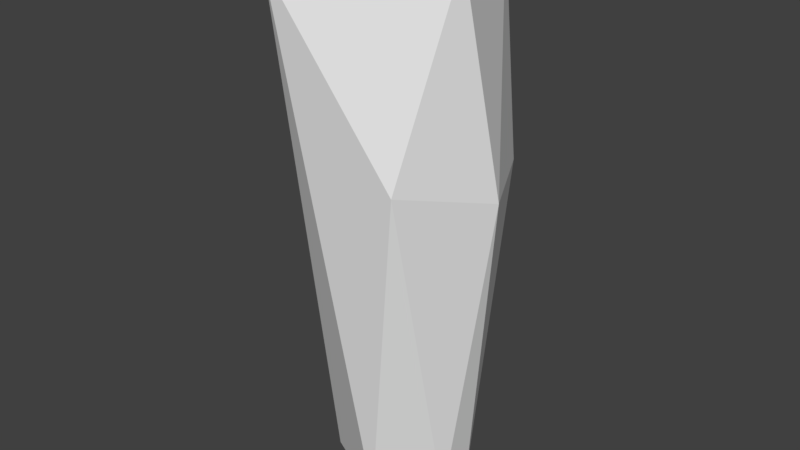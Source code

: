 # Source: leg.blend  (saved by Blender 2.79.0; exported with 4.5.12 LTS)
import bpy
from mathutils import Matrix  # noqa: F401  (used for matrix-valued properties, if any)

bpy.ops.wm.read_factory_settings(use_empty=True)
scene = bpy.context.scene
scene.name = 'Scene'

# ---- collections
col_collection_1 = bpy.data.collections.new('Collection 1'); scene.collection.children.link(col_collection_1)

# ---- world
world_world = bpy.data.worlds.new('World'); scene.world = world_world
world_world.color = (0.05088, 0.05088, 0.05088)
world_world.use_sun_shadow = False
world_world.sun_shadow_jitter_overblur = 0.0
world_world.cycles.sampling_method = 'MANUAL'

# ---- meshes
me_cylinder = bpy.data.meshes.new('Cylinder')
me_cylinder.from_pydata([(-0.1072, 0.1072, 1.409), (-0.01441, -0.02596, -0.3318), (0.02383, -0.1036, 1.372), (0.1369, 0.06844, -0.3217), (-0.3142, 0.1423, 1.339), (-0.06844, -0.1369, -0.3217), (-0.2046, 0.3296, 1.32), (0.2313, 0.04529, 1.402), (-0.1944, 0.08616, -0.3297), (-0.1072, 0.1072, 1.326), (-0.0577, -0.108, 1.381), (0.1446, 0.2447, 1.393), (0.2733, -0.1136, 1.373), (0.202, 0.06641, -0.3693), (0.02734, 0.2144, -0.338), (0.1369, 0.06844, -0.3794), (-0.06844, -0.1369, -0.3794), (-0.1075, -0.08744, -0.3794), (0.04828, -0.2206, -0.3434), (0.1989, -0.05357, -0.3681), (0.3277, 0.002401, 0.6825), (-0.347, -0.1366, 1.331), (0.1885, -0.2896, 0.761), (0.1788, 0.29, 0.6778), (-0.1683, -0.3611, 1.33), (-0.1897, -0.1103, -0.3228)], [], [(1, 25, 8), (7, 11, 2), (20, 23, 11, 12), (10, 24, 12), (12, 24, 22), (11, 7, 12), (1, 17, 25), (10, 21, 24), (1, 19, 18), (12, 22, 20), (22, 18, 19), (24, 25, 18), (20, 19, 13), (21, 4, 8), (8, 6, 14), (14, 23, 13), (2, 12, 7), (4, 10, 9), (2, 9, 0), (4, 9, 0), (1, 18, 16), (13, 19, 15), (1, 15, 3), (13, 15, 3), (1, 16, 5), (3, 15, 19), (14, 13, 3), (16, 5, 25, 17), (8, 14, 1), (5, 18, 25), (6, 11, 23), (6, 4, 0), (3, 15, 14), (3, 19, 1), (0, 9, 10), (2, 0, 10), (2, 11, 6, 9), (18, 22, 24), (17, 1, 5, 16), (4, 21, 10), (0, 9, 6), (14, 15, 1), (5, 16, 18), (8, 4, 6), (19, 20, 22), (25, 24, 21), (25, 21, 8), (14, 6, 23), (23, 20, 13)])
_uv = me_cylinder.uv_layers.new(name='UVMap')
_uv.uv.foreach_set('vector', [0.742, 0.7693, 0.7299, 0.7354, 0.767, 0.7405, 0.5816, 0.7063, 0.598, 0.6734, 0.6157, 0.7333, 0.484, 0.4219, 0.5985, 0.4113, 0.6197, 0.6948, 0.4503, 0.6953, 0.6287, 0.7365, 0.6371, 0.7756, 0.5823, 0.7285, 0.4503, 0.6953, 0.2186, 0.6753, 0.3696, 0.4521, 0.6197, 0.6948, 0.5237, 0.7061, 0.4503, 0.6953, 0.742, 0.7693, 0.7302, 0.7552, 0.7299, 0.7354, 0.6287, 0.7365, 0.6685, 0.7496, 0.6371, 0.7756, 0.742, 0.7693, 0.7288, 0.8109, 0.7025, 0.772, 0.4503, 0.6953, 0.3696, 0.4521, 0.484, 0.4219, 0.3696, 0.4521, 0.3533, 0.0253, 0.4457, 0.01621, 0.2186, 0.6753, 0.2503, 0.02061, 0.3533, 0.0253, 0.484, 0.4219, 0.4457, 0.01621, 0.4943, 0.01405, 0.1077, 0.6562, 0.000129, 0.6325, 0.1759, 0.0001292, 0.6889, 0.000129, 0.7784, 0.6484, 0.5898, 0.01744, 0.5898, 0.01744, 0.5985, 0.4113, 0.4943, 0.01405, 0.6157, 0.7333, 0.5735, 0.7333, 0.5816, 0.7063, 0.6725, 0.7099, 0.6287, 0.7365, 0.6467, 0.7145, 0.6157, 0.7333, 0.6333, 0.6992, 0.6411, 0.7071, 0.6725, 0.7099, 0.6467, 0.7145, 0.6413, 0.707, 0.742, 0.7693, 0.7025, 0.772, 0.7253, 0.7604, 0.7573, 0.8109, 0.7288, 0.8109, 0.7541, 0.7958, 0.742, 0.7693, 0.7542, 0.7956, 0.7462, 0.7923, 0.7573, 0.8109, 0.7541, 0.7958, 0.7622, 0.7985, 0.7265, 0.761, 0.7294, 0.76, 0.7304, 0.7568, 0.7462, 0.7923, 0.7541, 0.7958, 0.7288, 0.8109, 0.7808, 0.7859, 0.7573, 0.8109, 0.7622, 0.7985, 0.7254, 0.7603, 0.7202, 0.7553, 0.7299, 0.7354, 0.7302, 0.7552, 0.767, 0.7405, 0.7808, 0.7859, 0.742, 0.7693, 0.7202, 0.7553, 0.7025, 0.772, 0.7299, 0.7354, 0.7784, 0.6484, 0.6197, 0.6948, 0.5985, 0.4113, 0.6595, 0.6739, 0.6725, 0.7099, 0.6413, 0.707, 0.7622, 0.7985, 0.7542, 0.7956, 0.7808, 0.7859, 0.7462, 0.7923, 0.7288, 0.8109, 0.742, 0.7693, 0.6411, 0.7071, 0.6467, 0.7145, 0.6287, 0.7365, 0.6157, 0.7333, 0.6411, 0.7071, 0.6287, 0.7365, 0.6157, 0.7333, 0.598, 0.6734, 0.6595, 0.6739, 0.6333, 0.6992, 0.3533, 0.0253, 0.3696, 0.4521, 0.2186, 0.6753, 0.7302, 0.7552, 0.7265, 0.761, 0.7304, 0.7568, 0.7309, 0.7563, 0.6725, 0.7099, 0.6685, 0.7496, 0.6287, 0.7365, 0.6413, 0.707, 0.6333, 0.6992, 0.6595, 0.6739, 0.7808, 0.7859, 0.7542, 0.7956, 0.742, 0.7693, 0.7202, 0.7553, 0.7253, 0.7604, 0.7025, 0.772, 0.6889, 0.000129, 0.8627, 0.6337, 0.7784, 0.6484, 0.4457, 0.01621, 0.484, 0.4219, 0.3696, 0.4521, 0.2503, 0.02061, 0.2186, 0.6753, 0.1077, 0.6562, 0.2503, 0.02061, 0.1077, 0.6562, 0.1759, 0.0001292, 0.5898, 0.01744, 0.7784, 0.6484, 0.5985, 0.4113, 0.5985, 0.4113, 0.484, 0.4219, 0.4943, 0.01405])
me_cylinder.use_remesh_preserve_volume = False
me_cylinder.use_remesh_preserve_attributes = False
me_cylinder.use_mirror_vertex_groups = False
me_cylinder.update()

# ---- objects
ob_cylinder = bpy.data.objects.new('Cylinder', me_cylinder)

# ---- transforms, parenting, visibility, modifiers, constraints
ob_cylinder.location = (0.0, 0.0, 0.0)
ob_cylinder.lineart.crease_threshold = 0.0

# ---- collection membership
col_collection_1.objects.link(ob_cylinder)

# ---- scene / render settings (as saved in the file)
scene.frame_start = 1; scene.frame_end = 250; scene.frame_set(1)
scene.render.engine = 'BLENDER_EEVEE_NEXT'
scene.render.resolution_percentage = 50
scene.render.dither_intensity = 0.0
scene.cycles.use_denoising = False
scene.cycles.samples = 128
scene.cycles.sampling_pattern = 'TABULATED_SOBOL'
scene.cycles.use_adaptive_sampling = False
scene.cycles.use_light_tree = False
scene.cycles.blur_glossy = 0.0
scene.cycles.sample_clamp_indirect = 0.0
scene.view_settings.view_transform = 'Standard'
bpy.context.view_layer.update()

# ---- added for rendering (the .blend has no active camera and no usable light): camera, sun
cam_auto = bpy.data.cameras.new('AutoCamera')
cam_auto.lens = 50.0
cam_auto.sensor_width = 36.0
cam_auto.clip_end = 1000.0
ob_auto_camera = bpy.data.objects.new('AutoCamera', cam_auto)
scene.collection.objects.link(ob_auto_camera)
ob_auto_camera.location = (1.87049, -2.27195, 2.01876)
ob_auto_camera.rotation_euler = (1.09748, -7.21219e-08, 0.694738)
scene.camera = ob_auto_camera
light_auto_sun = bpy.data.lights.new('AutoSun', 'SUN')
light_auto_sun.energy = 3.0
light_auto_sun.angle = 0.0523599
ob_auto_sun = bpy.data.objects.new('AutoSun', light_auto_sun)
scene.collection.objects.link(ob_auto_sun)
ob_auto_sun.rotation_euler = (0.872665, 0.174533, 0.523599)
bpy.context.view_layer.update()
